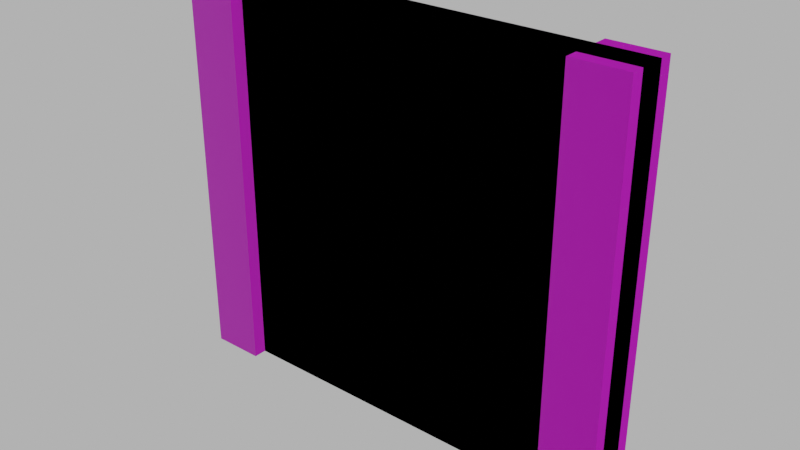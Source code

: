 # Source: wall_interior.blend  (saved by Blender 4.1.24; exported with 4.5.12 LTS)
import bpy
from mathutils import Matrix  # noqa: F401  (used for matrix-valued properties, if any)

bpy.ops.wm.read_factory_settings(use_empty=True)
scene = bpy.context.scene
scene.name = 'Scene'

# ---- images (referenced by path relative to the original .blend; pixels are not part of the script)
import os
ASSET_DIR = os.environ.get("B2B_ASSET_DIR", "")  # directory of the original .blend (textures are referenced by path, not embedded)
HERE = os.path.dirname(os.path.abspath(__file__))  # packed textures are extracted next to this script under _unpacked/

def load_image(name, relpath, width, height, colorspace="sRGB"):
    """Load a texture the original file referenced (path relative to the .blend, or extracted next to this script)."""
    p = next((c for c in (os.path.join(HERE, relpath), os.path.join(ASSET_DIR, relpath)) if relpath and os.path.exists(c)), "")
    if p:
        img = bpy.data.images.load(p, check_existing=True)
        img.name = name
    else:  # same state as the original file: an image datablock whose file is absent (Cycles renders it pink)
        img = bpy.data.images.new(name, width, height)
        img.source = "FILE"
        img.filepath = "//" + (relpath or name)
    img.colorspace_settings.name = colorspace
    return img
img_concrete043b_1k_jpg_color_jpg_001 = load_image('Concrete043B_1K-JPG_Color.jpg.001', 'Concrete043B_1K-JPG_Color.jpg', 1024, 1024, 'sRGB')
img_concrete043b_1k_jpg_metalness_jpg_001 = load_image('Concrete043B_1K-JPG_Metalness.jpg.001', 'Concrete043B_1K-JPG_Metalness.jpg', 1024, 1024, 'sRGB')
img_concrete043b_1k_jpg_roughness_jpg_001 = load_image('Concrete043B_1K-JPG_Roughness.jpg.001', 'Concrete043B_1K-JPG_Roughness.jpg', 1024, 1024, 'sRGB')
img_concrete043b_1k_jpg_normalgl_jpg_001 = load_image('Concrete043B_1K-JPG_NormalGL.jpg.001', 'Concrete043B_1K-JPG_NormalGL.jpg', 1024, 1024, 'Non-Color')

# ---- materials (node trees are filled in below, after node groups)
mat_concrete = bpy.data.materials.new('Concrete')
mat_concrete.use_transparent_shadow = False

# ---- material node trees
mat_concrete.use_nodes = True; mat_concrete.node_tree.nodes.clear()
_N = mat_concrete.node_tree.nodes; _L = mat_concrete.node_tree.links
n0 = _N.new('NodeFrame'); n0.name = 'Frame'; n0.location = (-1270, 340)
n0.label = 'Mapping'
n0.width = 400
n1 = _N.new('NodeFrame'); n1.name = 'Frame.001'; n1.location = (-628, 540)
n1.label = 'Textures'
n1.width = 358
n2 = _N.new('ShaderNodeOutputMaterial'); n2.name = 'Material Output'; n2.location = (300, 300)
n3 = _N.new('ShaderNodeBsdfPrincipled'); n3.name = 'Principled BSDF'; n3.location = (10, 300)
n3.distribution = 'GGX'
n3.subsurface_method = 'RANDOM_WALK_SKIN'
n3.inputs[3].default_value = 1.45
n3.inputs[27].default_value = (0.0, 0.0, 0.0, 1.0)
n3.inputs[28].default_value = 1.0
n4 = _N.new('ShaderNodeTexImage'); n4.name = 'Image Texture'; n4.location = (88, -40)
n4.label = 'Base Color'
n4.image = img_concrete043b_1k_jpg_color_jpg_001
n5 = _N.new('ShaderNodeTexImage'); n5.name = 'Image Texture.001'; n5.location = (88, -320)
n5.label = 'Metallic'
n5.image = img_concrete043b_1k_jpg_metalness_jpg_001
n6 = _N.new('ShaderNodeTexImage'); n6.name = 'Image Texture.002'; n6.location = (88, -600)
n6.label = 'Roughness'
n6.image = img_concrete043b_1k_jpg_roughness_jpg_001
n7 = _N.new('ShaderNodeTexImage'); n7.name = 'Image Texture.003'; n7.location = (88, -880)
n7.label = 'Normal'
n7.image = img_concrete043b_1k_jpg_normalgl_jpg_001
n8 = _N.new('ShaderNodeNormalMap'); n8.name = 'Normal Map'; n8.location = (-240, -340)
n9 = _N.new('ShaderNodeMapping'); n9.name = 'Mapping'; n9.location = (230, -40)
n10 = _N.new('NodeReroute'); n10.name = 'Reroute'; n10.location = (38, -596)
n10.width = 16
n10.socket_idname = 'NodeSocketVector'
n11 = _N.new('ShaderNodeTexCoord'); n11.name = 'Texture Coordinate'; n11.location = (30, -40)
n12 = _N.new('ShaderNodeValue'); n12.name = 'Value'; n12.location = (45, -324)
n12.outputs[0].default_value = 5.0
n4.parent = n1
n5.parent = n1
n6.parent = n1
n7.parent = n1
n9.parent = n0
n10.parent = n1
n11.parent = n0
n12.parent = n0
_L.new(n3.outputs[0], n2.inputs[0])
_L.new(n4.outputs[0], n3.inputs[0])
_L.new(n5.outputs[0], n3.inputs[1])
_L.new(n6.outputs[0], n3.inputs[2])
_L.new(n7.outputs[0], n8.inputs[1])
_L.new(n8.outputs[0], n3.inputs[5])
_L.new(n10.outputs[0], n4.inputs[0])
_L.new(n10.outputs[0], n5.inputs[0])
_L.new(n10.outputs[0], n6.inputs[0])
_L.new(n10.outputs[0], n7.inputs[0])
_L.new(n9.outputs[0], n10.inputs[0])
_L.new(n11.outputs[2], n9.inputs[0])
_L.new(n12.outputs[0], n9.inputs[3])
n2.is_active_output = True

# ---- world
world_world = bpy.data.worlds.new('World'); scene.world = world_world
world_world.use_nodes = True; world_world.node_tree.nodes.clear()
_N = world_world.node_tree.nodes; _L = world_world.node_tree.links
n0 = _N.new('ShaderNodeOutputWorld'); n0.name = 'World Output'; n0.location = (300, 300)
n1 = _N.new('ShaderNodeBackground'); n1.name = 'Background'; n1.location = (10, 300)
n1.inputs[0].default_value = (0.05088, 0.05088, 0.05088, 1.0)
n1.inputs[1].default_value = 10.0
_L.new(n1.outputs[0], n0.inputs[0])
n0.is_active_output = True
world_world.color = (0.05088, 0.05088, 0.05088)
world_world.use_sun_shadow = False
world_world.sun_shadow_jitter_overblur = 0.0

# ---- meshes
me_cube_020 = bpy.data.meshes.new('Cube.020')
me_cube_020.from_pydata([(-2.0, -0.1, 0.0), (-2.0, -0.1, 3.0), (-2.0, 0.1, 0.0), (-2.0, 0.1, 3.0), (1.0, -0.1, 0.0), (1.0, -0.1, 3.0), (1.0, 0.1, 0.0), (1.0, 0.1, 3.0), (0.8, -0.2, 0.0), (0.8, -0.2, 3.0), (0.8, 0.2, 0.0), (0.8, 0.2, 3.0), (1.2, -0.2, 0.0), (1.2, -0.2, 3.0), (1.2, 0.2, 0.0), (1.2, 0.2, 3.0), (-2.0, 0.1, 0.0), (-2.0, 0.1, 3.0), (-2.2, -0.2, 0.0), (-2.2, -0.2, 3.0), (-2.2, 0.2, 0.0), (-2.2, 0.2, 3.0), (-1.8, -0.2, 0.0), (-1.8, -0.2, 3.0), (-1.8, 0.2, 0.0), (-1.8, 0.2, 3.0)], [(17, 16)], [(0, 1, 3, 2), (2, 3, 7, 6), (6, 7, 5, 4), (4, 5, 1, 0), (2, 6, 4, 0), (7, 3, 1, 5), (8, 9, 11, 10), (10, 11, 15, 14), (14, 15, 13, 12), (12, 13, 9, 8), (10, 14, 12, 8), (15, 11, 9, 13), (18, 19, 21, 20), (20, 21, 25, 24), (24, 25, 23, 22), (22, 23, 19, 18), (20, 24, 22, 18), (25, 21, 19, 23)])
_uv = me_cube_020.uv_layers.new(name='UVMap')
_uv.uv.foreach_set('vector', [0.2423, 0.6954, 0.2423, 0.5279, 0.2703, 0.5279, 0.2703, 0.6954, 0.2703, 0.6954, 0.2703, 0.5279, 0.4935, 0.5279, 0.4935, 0.6954, 0.4935, 0.6954, 0.4935, 0.5279, 0.5215, 0.5279, 0.5215, 0.6954, 0.4935, 0.3325, 0.4935, 0.5, 0.2703, 0.5, 0.2703, 0.3325, 0.2703, 0.3046, 0.4935, 0.3046, 0.4935, 0.3325, 0.2703, 0.3325, 0.4935, 0.5279, 0.2703, 0.5279, 0.2703, 0.5, 0.4935, 0.5, 0.3223, 0.5711, 0.3223, 0.3731, 0.3684, 0.3731, 0.3684, 0.5711, 0.4146, 0.5711, 0.4146, 0.3731, 0.4608, 0.3731, 0.4608, 0.5711, 0.3684, 0.5711, 0.3684, 0.3731, 0.4146, 0.3731, 0.4146, 0.5711, 0.4608, 0.5711, 0.4608, 0.3731, 0.507, 0.3731, 0.507, 0.5711, 0.5532, 0.4193, 0.507, 0.4193, 0.507, 0.3731, 0.5532, 0.3731, 0.5532, 0.4655, 0.507, 0.4655, 0.507, 0.4193, 0.5532, 0.4193, 0.3223, 0.5711, 0.3223, 0.3731, 0.3684, 0.3731, 0.3684, 0.5711, 0.4146, 0.5711, 0.4146, 0.3731, 0.4608, 0.3731, 0.4608, 0.5711, 0.3684, 0.5711, 0.3684, 0.3731, 0.4146, 0.3731, 0.4146, 0.5711, 0.4608, 0.5711, 0.4608, 0.3731, 0.507, 0.3731, 0.507, 0.5711, 0.5532, 0.4193, 0.507, 0.4193, 0.507, 0.3731, 0.5532, 0.3731, 0.5532, 0.4655, 0.507, 0.4655, 0.507, 0.4193, 0.5532, 0.4193])
me_cube_020.materials.append(mat_concrete)
me_cube_020.update()
me_cube_027 = bpy.data.meshes.new('Cube.027')
me_cube_027.from_pydata([(-2.2, -0.1, 0.0), (-2.2, -0.1, 3.0), (-2.2, 0.1, 0.0), (-2.2, 0.1, 3.0), (1.2, -0.1, 0.0), (1.2, -0.1, 3.0), (1.2, 0.1, 0.0), (1.2, 0.1, 3.0), (-2.2, 0.1, 0.0), (-2.2, 0.1, 3.0)], [(9, 8)], [(0, 1, 3, 2), (2, 3, 7, 6), (6, 7, 5, 4), (4, 5, 1, 0), (2, 6, 4, 0), (7, 3, 1, 5)])
_uv = me_cube_027.uv_layers.new(name='UVMap')
_uv.uv.foreach_set('vector', [0.2423, 0.6954, 0.2423, 0.5279, 0.2703, 0.5279, 0.2703, 0.6954, 0.2703, 0.6954, 0.2703, 0.5279, 0.4935, 0.5279, 0.4935, 0.6954, 0.4935, 0.6954, 0.4935, 0.5279, 0.5215, 0.5279, 0.5215, 0.6954, 0.4935, 0.3325, 0.4935, 0.5, 0.2703, 0.5, 0.2703, 0.3325, 0.2703, 0.3046, 0.4935, 0.3046, 0.4935, 0.3325, 0.2703, 0.3325, 0.4935, 0.5279, 0.2703, 0.5279, 0.2703, 0.5, 0.4935, 0.5])
me_cube_027.update()

# ---- objects
ob_wall_interior = bpy.data.objects.new('wall.interior', me_cube_020)
ob_wall_interior__colonly = bpy.data.objects.new('wall.interior -colonly', me_cube_027)

# ---- transforms, parenting, visibility, modifiers, constraints
ob_wall_interior.location = (0.0, 0.0, 0.0)
ob_wall_interior__colonly.parent = ob_wall_interior
ob_wall_interior__colonly.location = (0.0, 0.0, 0.0)
ob_wall_interior__colonly.display_type = 'WIRE'

# ---- collection membership
scene.collection.objects.link(ob_wall_interior)
scene.collection.objects.link(ob_wall_interior__colonly)

# ---- scene / render settings (as saved in the file)
scene.frame_start = 1; scene.frame_end = 250; scene.frame_set(1)
scene.render.engine = 'BLENDER_EEVEE_NEXT'
scene.cycles.sampling_pattern = 'TABULATED_SOBOL'
scene.eevee.ray_tracing_options.trace_max_roughness = 0.0
scene.view_settings.view_transform = 'Filmic'
bpy.context.view_layer.update()

# ---- added for rendering (the .blend has no active camera): camera
cam_auto = bpy.data.cameras.new('AutoCamera')
cam_auto.lens = 50.0
cam_auto.sensor_width = 36.0
cam_auto.clip_end = 1000.0
ob_auto_camera = bpy.data.objects.new('AutoCamera', cam_auto)
scene.collection.objects.link(ob_auto_camera)
ob_auto_camera.location = (3.71155, -5.05386, 4.86924)
ob_auto_camera.rotation_euler = (1.09748, -7.21219e-08, 0.694738)
scene.camera = ob_auto_camera
bpy.context.view_layer.update()
